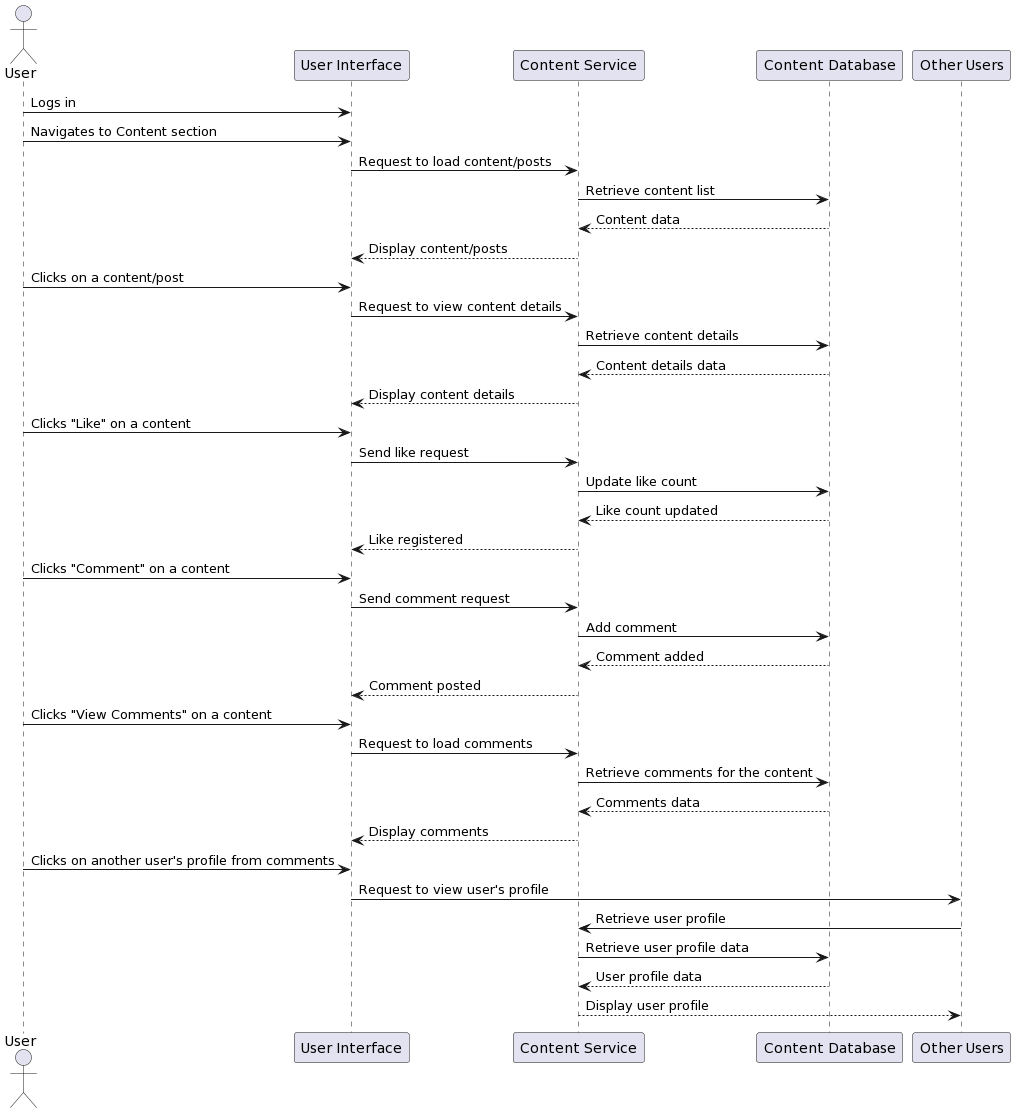

The diagram above was rendered by PlantUML. Its source (embedded in the PNG):
@startuml
actor User
participant "User Interface" as UI
participant "Content Service" as ContentService
participant "Content Database" as ContentDB
participant "Other Users" as OtherUsers

User -> UI: Logs in
User -> UI: Navigates to Content section
UI -> ContentService: Request to load content/posts
ContentService -> ContentDB: Retrieve content list
ContentDB --> ContentService: Content data
ContentService --> UI: Display content/posts

User -> UI: Clicks on a content/post
UI -> ContentService: Request to view content details
ContentService -> ContentDB: Retrieve content details
ContentDB --> ContentService: Content details data
ContentService --> UI: Display content details

User -> UI: Clicks "Like" on a content
UI -> ContentService: Send like request
ContentService -> ContentDB: Update like count
ContentDB --> ContentService: Like count updated
ContentService --> UI: Like registered

User -> UI: Clicks "Comment" on a content
UI -> ContentService: Send comment request
ContentService -> ContentDB: Add comment
ContentDB --> ContentService: Comment added
ContentService --> UI: Comment posted

User -> UI: Clicks "View Comments" on a content
UI -> ContentService: Request to load comments
ContentService -> ContentDB: Retrieve comments for the content
ContentDB --> ContentService: Comments data
ContentService --> UI: Display comments

User -> UI: Clicks on another user's profile from comments
UI -> OtherUsers: Request to view user's profile
OtherUsers -> ContentService: Retrieve user profile
ContentService -> ContentDB: Retrieve user profile data
ContentDB --> ContentService: User profile data
ContentService --> OtherUsers: Display user profile
@enduml